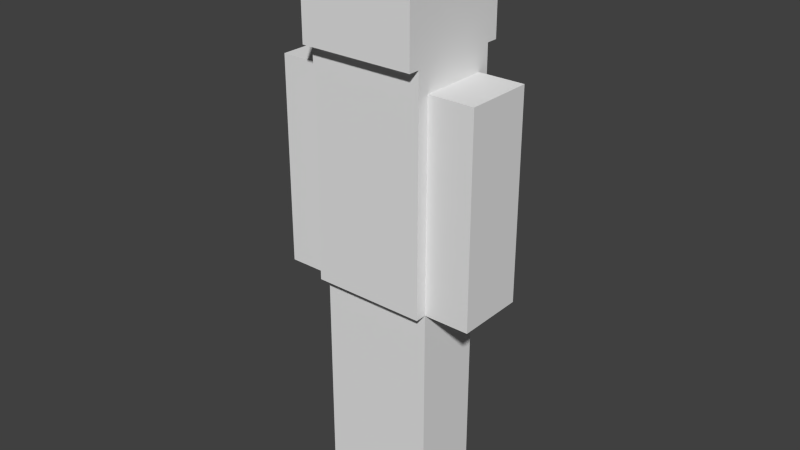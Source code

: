 # Source: char.blend  (saved by Blender 2.78.0; exported with 4.5.12 LTS)
import bpy
from mathutils import Matrix  # noqa: F401  (used for matrix-valued properties, if any)

bpy.ops.wm.read_factory_settings(use_empty=True)
scene = bpy.context.scene
scene.name = 'Scene'

# ---- collections
col_collection_1 = bpy.data.collections.new('Collection 1'); scene.collection.children.link(col_collection_1)

# ---- world
world_world = bpy.data.worlds.new('World'); scene.world = world_world
world_world.color = (0.05088, 0.05088, 0.05088)
world_world.use_sun_shadow = False
world_world.sun_shadow_jitter_overblur = 0.0
world_world.cycles.sampling_method = 'NONE'
world_world.cycles.sample_map_resolution = 256

# ---- meshes
me_cube_004 = bpy.data.meshes.new('Cube.004')
me_cube_004.from_pydata([(-1.0, -8.667, -1.0), (-1.0, -8.667, 1.0), (-1.0, -6.667, -1.0), (-1.0, -6.667, 1.0), (1.0, -8.667, -1.0), (1.0, -8.667, 1.0), (1.0, -6.667, -1.0), (1.0, -6.667, 1.0), (-1.0, -8.667, 0.0), (-1.0, -6.667, 0.0), (1.0, -6.667, 0.0), (1.0, -8.667, 0.0)], [], [(8, 9, 2, 0), (9, 10, 6, 2), (10, 11, 4, 6), (11, 8, 0, 4), (0, 2, 6, 4), (5, 7, 3, 1), (5, 1, 8, 11), (7, 5, 11, 10), (3, 7, 10, 9), (1, 3, 9, 8)])
_uv = me_cube_004.uv_layers.new(name='UVMap')
_uv.uv.foreach_set('vector', [0.0625, 0.1875, 0.0, 0.1875, 0.0, 0.0, 0.0625, 0.0, 0.1875, 0.1875, 0.25, 0.1875, 0.25, 0.0, 0.1875, 0.0, 0.1875, 0.1875, 0.125, 0.1875, 0.125, 0.0, 0.1875, 0.0, 0.0625, 0.1875, 0.125, 0.1875, 0.125, 0.0, 0.0625, 0.0, 0.125, 0.5, 0.125, 0.375, 0.1875, 0.375, 0.1875, 0.5, 0.125, 0.375, 0.125, 0.5, 0.0625, 0.5, 0.0625, 0.375, 0.0625, 0.375, 0.125, 0.375, 0.125, 0.1875, 0.0625, 0.1875, 0.1875, 0.375, 0.125, 0.375, 0.125, 0.1875, 0.1875, 0.1875, 0.1875, 0.375, 0.25, 0.375, 0.25, 0.1875, 0.1875, 0.1875, 0.0625, 0.375, 0.0, 0.375, 0.0, 0.1875, 0.0625, 0.1875])
me_cube_004.use_remesh_preserve_volume = False
me_cube_004.use_remesh_preserve_attributes = False
me_cube_004.use_mirror_vertex_groups = False
me_cube_004.update()
me_cube_003 = bpy.data.meshes.new('Cube.003')
me_cube_003.from_pydata([(-4.6, -1.0, 1.0), (-4.6, -1.0, 2.8), (-4.6, 1.0, 1.0), (-4.6, 1.0, 2.8), (-3.0, -1.0, 1.0), (-3.0, -1.0, 2.8), (-3.0, 1.0, 1.0), (-3.0, 1.0, 2.8), (-4.6, -1.0, 1.9), (-4.6, 1.0, 1.9), (-3.0, 1.0, 1.9), (-3.0, -1.0, 1.9)], [], [(8, 9, 2, 0), (9, 10, 6, 2), (10, 11, 4, 6), (11, 8, 0, 4), (0, 2, 6, 4), (5, 7, 3, 1), (5, 1, 8, 11), (7, 5, 11, 10), (3, 7, 10, 9), (1, 3, 9, 8)])
_uv = me_cube_003.uv_layers.new(name='UVMap')
_uv.uv.foreach_set('vector', [0.6875, 0.1875, 0.625, 0.1875, 0.625, 0.0, 0.6875, 0.0, 0.875, 0.1875, 0.8125, 0.1875, 0.8125, 0.0, 0.875, 0.0, 0.8125, 0.1875, 0.75, 0.1875, 0.75, 0.0, 0.8125, 0.0, 0.75, 0.1875, 0.6875, 0.1875, 0.6875, 0.0, 0.75, 0.0, 0.75, 0.5, 0.75, 0.375, 0.8125, 0.375, 0.8125, 0.5, 0.75, 0.375, 0.75, 0.5, 0.6875, 0.5, 0.6875, 0.375, 0.75, 0.375, 0.6875, 0.375, 0.6875, 0.1875, 0.75, 0.1875, 0.8125, 0.375, 0.75, 0.375, 0.75, 0.1875, 0.8125, 0.1875, 0.875, 0.375, 0.8125, 0.375, 0.8125, 0.1875, 0.875, 0.1875, 0.6875, 0.375, 0.625, 0.375, 0.625, 0.1875, 0.6875, 0.1875])
me_cube_003.use_remesh_preserve_volume = False
me_cube_003.use_remesh_preserve_attributes = False
me_cube_003.use_mirror_vertex_groups = False
me_cube_003.update()
me_cube_002 = bpy.data.meshes.new('Cube.002')
me_cube_002.from_pydata([(1.0, -1.0, 1.0), (1.0, -1.0, 2.8), (1.0, 1.0, 1.0), (1.0, 1.0, 2.8), (2.6, -1.0, 1.0), (2.6, -1.0, 2.8), (2.6, 1.0, 1.0), (2.6, 1.0, 2.8), (1.0, -1.0, 1.9), (1.0, 1.0, 1.9), (2.6, 1.0, 1.9), (2.6, -1.0, 1.9)], [], [(8, 9, 2, 0), (9, 10, 6, 2), (10, 11, 4, 6), (11, 8, 0, 4), (0, 2, 6, 4), (5, 7, 3, 1), (5, 1, 8, 11), (7, 5, 11, 10), (3, 7, 10, 9), (1, 3, 9, 8)])
_uv = me_cube_002.uv_layers.new(name='UVMap')
_uv.uv.foreach_set('vector', [0.6875, 0.1875, 0.625, 0.1875, 0.625, 0.0, 0.6875, 0.0, 0.8125, 0.1875, 0.875, 0.1875, 0.875, 0.0, 0.8125, 0.0, 0.8125, 0.1875, 0.75, 0.1875, 0.75, 0.0, 0.8125, 0.0, 0.6875, 0.1875, 0.75, 0.1875, 0.75, 0.0, 0.6875, 0.0, 0.75, 0.5, 0.75, 0.375, 0.8125, 0.375, 0.8125, 0.5, 0.6875, 0.375, 0.6875, 0.5, 0.75, 0.5, 0.75, 0.375, 0.6875, 0.375, 0.75, 0.375, 0.75, 0.1875, 0.6875, 0.1875, 0.8125, 0.375, 0.75, 0.375, 0.75, 0.1875, 0.8125, 0.1875, 0.8125, 0.375, 0.875, 0.375, 0.875, 0.1875, 0.8125, 0.1875, 0.6875, 0.375, 0.625, 0.375, 0.625, 0.1875, 0.6875, 0.1875])
me_cube_002.use_remesh_preserve_volume = False
me_cube_002.use_remesh_preserve_attributes = False
me_cube_002.use_mirror_vertex_groups = False
me_cube_002.update()
me_cube_001 = bpy.data.meshes.new('Cube.001')
me_cube_001.from_pydata([(1.0, -3.667, 1.0), (1.0, -6.333, 1.0), (-3.0, -6.333, 1.0), (-3.0, -3.667, 1.0), (1.0, -3.667, 3.0), (1.0, -6.333, 3.0), (-3.0, -6.333, 3.0), (-3.0, -3.667, 3.0), (1.0, -3.667, 2.1), (1.0, -6.333, 2.1), (-3.0, -6.333, 2.1), (-3.0, -3.667, 2.1)], [], [(0, 1, 2, 3), (4, 7, 6, 5), (8, 4, 5, 9), (9, 5, 6, 10), (10, 6, 7, 11), (8, 0, 3, 11), (4, 8, 11, 7), (2, 10, 11, 3), (1, 9, 10, 2), (0, 8, 9, 1)])
_uv = me_cube_001.uv_layers.new(name='UVMap')
_uv.uv.foreach_set('vector', [0.4375, 0.375, 0.5625, 0.375, 0.5625, 0.5, 0.4375, 0.5, 0.4375, 0.5, 0.3125, 0.5, 0.3125, 0.375, 0.4375, 0.375, 0.5, 0.1875, 0.5, 0.375, 0.4375, 0.375, 0.4375, 0.1875, 0.4375, 0.1875, 0.4375, 0.375, 0.3125, 0.375, 0.3125, 0.1875, 0.3125, 0.1875, 0.3125, 0.375, 0.25, 0.375, 0.25, 0.1875, 0.5, 0.1875, 0.5, 0.0, 0.625, 0.0, 0.625, 0.1875, 0.5, 0.375, 0.5, 0.1875, 0.625, 0.1875, 0.625, 0.375, 0.3125, 0.0, 0.3125, 0.1875, 0.25, 0.1875, 0.25, 0.0, 0.4375, 0.0, 0.4375, 0.1875, 0.3125, 0.1875, 0.3125, 0.0, 0.5, 0.0, 0.5, 0.1875, 0.4375, 0.1875, 0.4375, 0.0])
me_cube_001.use_remesh_preserve_volume = False
me_cube_001.use_remesh_preserve_attributes = False
me_cube_001.use_mirror_vertex_groups = False
me_cube_001.update()
me_cube_000 = bpy.data.meshes.new('Cube.000')
me_cube_000.from_pydata([(-3.0, -1.667, 3.0), (-3.0, -1.667, 4.0), (-3.0, 1.667, 3.0), (-3.0, 1.667, 4.0), (1.0, -1.667, 3.0), (1.0, -1.667, 4.0), (1.0, 1.667, 3.0), (1.0, 1.667, 4.0)], [], [(1, 3, 2, 0), (3, 7, 6, 2), (7, 5, 4, 6), (5, 1, 0, 4), (0, 2, 6, 4), (5, 7, 3, 1)])
_uv = me_cube_000.uv_layers.new(name='UVMap')
_uv.uv.foreach_set('vector', [0.125, 0.75, 0.0, 0.75, 0.0, 0.5, 0.125, 0.5, 0.5, 0.75, 0.375, 0.75, 0.375, 0.5, 0.5, 0.5, 0.375, 0.75, 0.25, 0.75, 0.25, 0.5, 0.375, 0.5, 0.25, 0.75, 0.125, 0.75, 0.125, 0.5, 0.25, 0.5, 0.25, 1.0, 0.25, 0.75, 0.375, 0.75, 0.375, 1.0, 0.25, 0.75, 0.25, 1.0, 0.125, 1.0, 0.125, 0.75])
me_cube_000.use_remesh_preserve_volume = False
me_cube_000.use_remesh_preserve_attributes = False
me_cube_000.use_mirror_vertex_groups = False
me_cube_000.update()
me_cube_006 = bpy.data.meshes.new('Cube.006')
me_cube_006.from_pydata([(-3.0, -1.0, -1.0), (-3.0, -1.0, 1.0), (-3.0, 1.0, -1.0), (-3.0, 1.0, 1.0), (-1.0, -1.0, -1.0), (-1.0, -1.0, 1.0), (-1.0, 1.0, -1.0), (-1.0, 1.0, 1.0), (-3.0, -1.0, 0.0), (-3.0, 1.0, 0.0), (-1.0, 1.0, 0.0), (-1.0, -1.0, 0.0)], [], [(8, 9, 2, 0), (9, 10, 6, 2), (10, 11, 4, 6), (11, 8, 0, 4), (0, 2, 6, 4), (5, 7, 3, 1), (5, 1, 8, 11), (7, 5, 11, 10), (3, 7, 10, 9), (1, 3, 9, 8)])
_uv = me_cube_006.uv_layers.new(name='UVMap')
_uv.uv.foreach_set('vector', [0.0625, 0.1875, 0.0, 0.1875, 0.0, 0.0, 0.0625, 0.0, 0.25, 0.1875, 0.1875, 0.1875, 0.1875, 0.0, 0.25, 0.0, 0.1875, 0.1875, 0.125, 0.1875, 0.125, 0.0, 0.1875, 0.0, 0.125, 0.1875, 0.0625, 0.1875, 0.0625, 0.0, 0.125, 0.0, 0.125, 0.5, 0.125, 0.375, 0.1875, 0.375, 0.1875, 0.5, 0.125, 0.375, 0.125, 0.5, 0.0625, 0.5, 0.0625, 0.375, 0.125, 0.375, 0.0625, 0.375, 0.0625, 0.1875, 0.125, 0.1875, 0.1875, 0.375, 0.125, 0.375, 0.125, 0.1875, 0.1875, 0.1875, 0.25, 0.375, 0.1875, 0.375, 0.1875, 0.1875, 0.25, 0.1875, 0.0625, 0.375, 0.0, 0.375, 0.0, 0.1875, 0.0625, 0.1875])
me_cube_006.use_remesh_preserve_volume = False
me_cube_006.use_remesh_preserve_attributes = False
me_cube_006.use_mirror_vertex_groups = False
me_cube_006.update()
arm_skeleton = bpy.data.armatures.new('Skeleton')  # bones are not reproduced

# ---- objects
ob_skeleton = bpy.data.objects.new('Skeleton', arm_skeleton)
ob_leg_l = bpy.data.objects.new('Leg.L', me_cube_004)
ob_arm_r = bpy.data.objects.new('Arm.R', me_cube_003)
ob_arm_l = bpy.data.objects.new('Arm.L', me_cube_002)
ob_torso = bpy.data.objects.new('Torso', me_cube_001)
ob_head = bpy.data.objects.new('Head', me_cube_000)
ob_leg_r = bpy.data.objects.new('Leg.R', me_cube_006)

# ---- transforms, parenting, visibility, modifiers, constraints
ob_skeleton.location = (0.0, 0.0, 2.1)
ob_skeleton.show_in_front = True
ob_skeleton.lineart.crease_threshold = 0.0
ob_leg_l.parent = ob_skeleton
ob_leg_l.matrix_parent_inverse = Matrix(((1.0, 0.0, 0.0, -0.0), (0.0, 1.0, 0.0, -0.0), (0.0, 0.0, 1.0, -2.1), (0.0, 0.0, 0.0, 1.0)))
ob_leg_l.location = (0.25, 2.3, 1.0)
ob_leg_l.scale = (0.25, 0.3, 1.0)
ob_leg_l.lineart.crease_threshold = 0.0
_vg = ob_leg_l.vertex_groups.new(name='Bone')
_vg.add([0, 1, 2, 3, 4, 5, 6, 7, 8, 9, 10, 11], 1.0, 'REPLACE')
_vg = ob_leg_l.vertex_groups.new(name='Torso.D')
_vg = ob_leg_l.vertex_groups.new(name='Torso.U')
_vg = ob_leg_l.vertex_groups.new(name='Head')
_vg = ob_leg_l.vertex_groups.new(name='Arm.L.S')
_vg = ob_leg_l.vertex_groups.new(name='Arm.L.H')
_vg = ob_leg_l.vertex_groups.new(name='Arm.R.S')
_vg = ob_leg_l.vertex_groups.new(name='Arm.R.H')
_vg = ob_leg_l.vertex_groups.new(name='Leg.R.U')
_vg = ob_leg_l.vertex_groups.new(name='Leg.R.D')
_vg = ob_leg_l.vertex_groups.new(name='Leg.L.U')
for _i, _w in zip([1, 3, 5, 7, 8, 9, 10, 11], [0.981, 0.9805, 0.9805, 0.981, 0.4905, 0.4903, 0.4905, 0.4903]): _vg.add([_i], _w, 'REPLACE')
_vg = ob_leg_l.vertex_groups.new(name='Leg.L.D')
for _i, _w in zip([0, 2, 4, 6, 8, 9, 10, 11], [0.9805, 0.981, 0.981, 0.9805, 0.4903, 0.4905, 0.4903, 0.4905]): _vg.add([_i], _w, 'REPLACE')
_m = ob_leg_l.modifiers.new('Armature.001', 'ARMATURE')
_m.object = ob_skeleton
_m.use_deform_preserve_volume = True
ob_arm_r.parent = ob_skeleton
ob_arm_r.matrix_parent_inverse = Matrix(((1.0, 0.0, 0.0, -0.0), (0.0, 1.0, 0.0, -0.0), (0.0, 0.0, 1.0, -2.1), (0.0, 0.0, 0.0, 1.0)))
ob_arm_r.location = (0.25, 0.0, 1.0)
ob_arm_r.scale = (0.25, 0.3, 1.0)
ob_arm_r.lineart.crease_threshold = 0.0
_vg = ob_arm_r.vertex_groups.new(name='Bone')
_vg.add([0, 1, 2, 3, 4, 5, 6, 7, 8, 9, 10, 11], 1.0, 'REPLACE')
_vg = ob_arm_r.vertex_groups.new(name='Torso.D')
_vg = ob_arm_r.vertex_groups.new(name='Torso.U')
_vg = ob_arm_r.vertex_groups.new(name='Head')
_vg = ob_arm_r.vertex_groups.new(name='Arm.L.S')
_vg = ob_arm_r.vertex_groups.new(name='Arm.L.H')
_vg = ob_arm_r.vertex_groups.new(name='Arm.R.S')
for _i, _w in zip([1, 3, 5, 7, 8, 9, 10, 11], [0.9793, 0.9795, 0.9795, 0.9793, 0.4896, 0.4897, 0.4896, 0.4897]): _vg.add([_i], _w, 'REPLACE')
_vg = ob_arm_r.vertex_groups.new(name='Arm.R.H')
for _i, _w in zip([0, 2, 4, 6, 8, 9, 10, 11], [0.9795, 0.9793, 0.9793, 0.9795, 0.4897, 0.4896, 0.4897, 0.4896]): _vg.add([_i], _w, 'REPLACE')
_vg = ob_arm_r.vertex_groups.new(name='Leg.R.U')
_vg = ob_arm_r.vertex_groups.new(name='Leg.R.D')
_vg = ob_arm_r.vertex_groups.new(name='Leg.L.U')
_vg = ob_arm_r.vertex_groups.new(name='Leg.L.D')
_m = ob_arm_r.modifiers.new('Armature.001', 'ARMATURE')
_m.object = ob_skeleton
_m.use_deform_preserve_volume = True
ob_arm_l.parent = ob_skeleton
ob_arm_l.matrix_parent_inverse = Matrix(((1.0, 0.0, 0.0, -0.0), (0.0, 1.0, 0.0, -0.0), (0.0, 0.0, 1.0, -2.1), (0.0, 0.0, 0.0, 1.0)))
ob_arm_l.location = (0.25, 0.0, 1.0)
ob_arm_l.scale = (0.25, 0.3, 1.0)
ob_arm_l.lineart.crease_threshold = 0.0
_vg = ob_arm_l.vertex_groups.new(name='Bone')
_vg.add([0, 1, 2, 3, 4, 5, 6, 7, 8, 9, 10, 11], 1.0, 'REPLACE')
_vg = ob_arm_l.vertex_groups.new(name='Torso.D')
_vg = ob_arm_l.vertex_groups.new(name='Torso.U')
_vg = ob_arm_l.vertex_groups.new(name='Head')
_vg = ob_arm_l.vertex_groups.new(name='Arm.L.S')
for _i, _w in zip([1, 3, 5, 7, 8, 9, 10, 11], [0.9793, 0.9795, 0.9795, 0.9793, 0.4896, 0.4897, 0.4896, 0.4897]): _vg.add([_i], _w, 'REPLACE')
_vg = ob_arm_l.vertex_groups.new(name='Arm.L.H')
for _i, _w in zip([0, 2, 4, 6, 8, 9, 10, 11], [0.9795, 0.9793, 0.9793, 0.9795, 0.4897, 0.4896, 0.4897, 0.4896]): _vg.add([_i], _w, 'REPLACE')
_vg = ob_arm_l.vertex_groups.new(name='Arm.R.S')
_vg = ob_arm_l.vertex_groups.new(name='Arm.R.H')
_vg = ob_arm_l.vertex_groups.new(name='Leg.R.U')
_vg = ob_arm_l.vertex_groups.new(name='Leg.R.D')
_vg = ob_arm_l.vertex_groups.new(name='Leg.L.U')
_vg = ob_arm_l.vertex_groups.new(name='Leg.L.D')
_m = ob_arm_l.modifiers.new('Armature.001', 'ARMATURE')
_m.object = ob_skeleton
_m.use_deform_preserve_volume = True
ob_torso.parent = ob_skeleton
ob_torso.matrix_parent_inverse = Matrix(((1.0, 0.0, 0.0, -0.0), (0.0, 1.0, 0.0, -0.0), (0.0, 0.0, 1.0, -2.1), (0.0, 0.0, 0.0, 1.0)))
ob_torso.location = (0.25, 1.5, 1.0)
ob_torso.scale = (0.25, 0.3, 1.0)
ob_torso.lineart.crease_threshold = 0.0
_vg = ob_torso.vertex_groups.new(name='Bone')
_vg = ob_torso.vertex_groups.new(name='Torso.D')
_vg = ob_torso.vertex_groups.new(name='Torso.U')
for _i, _w in zip([0, 1, 2, 3, 4, 5, 6, 7, 8, 9, 10, 11], [0.0, 0.0, 0.0, 0.0, 1.0, 1.0, 1.0, 1.0, 1.0, 1.0, 1.0, 1.0]): _vg.add([_i], _w, 'REPLACE')
_vg = ob_torso.vertex_groups.new(name='Head')
_vg = ob_torso.vertex_groups.new(name='Arm.L.S')
_vg = ob_torso.vertex_groups.new(name='Arm.L.H')
_vg = ob_torso.vertex_groups.new(name='Arm.R.S')
_vg = ob_torso.vertex_groups.new(name='Arm.R.H')
_vg = ob_torso.vertex_groups.new(name='Leg.R.U')
_vg = ob_torso.vertex_groups.new(name='Leg.R.D')
_vg = ob_torso.vertex_groups.new(name='Leg.L.U')
_vg = ob_torso.vertex_groups.new(name='Leg.L.D')
_m = ob_torso.modifiers.new('Armature.001', 'ARMATURE')
_m.object = ob_skeleton
_m.use_deform_preserve_volume = True
ob_head.parent = ob_skeleton
ob_head.matrix_parent_inverse = Matrix(((1.0, 0.0, 0.0, -0.0), (0.0, 1.0, 0.0, -0.0), (0.0, 0.0, 1.0, -2.1), (0.0, 0.0, 0.0, 1.0)))
ob_head.location = (0.25, 0.0, 1.0)
ob_head.scale = (0.25, 0.3, 1.0)
ob_head.lineart.crease_threshold = 0.0
_vg = ob_head.vertex_groups.new(name='Bone')
_vg.add([0, 1, 2, 3, 4, 5, 6, 7], 1.0, 'REPLACE')
_vg = ob_head.vertex_groups.new(name='Torso.D')
_vg = ob_head.vertex_groups.new(name='Torso.U')
_vg = ob_head.vertex_groups.new(name='Head')
_vg.add([0, 1, 2, 3, 4, 5, 6, 7], 1.0, 'REPLACE')
_vg = ob_head.vertex_groups.new(name='Arm.L.S')
_vg = ob_head.vertex_groups.new(name='Arm.L.H')
_vg = ob_head.vertex_groups.new(name='Arm.R.S')
_vg = ob_head.vertex_groups.new(name='Arm.R.H')
_vg = ob_head.vertex_groups.new(name='Leg.R.U')
_vg = ob_head.vertex_groups.new(name='Leg.R.D')
_vg = ob_head.vertex_groups.new(name='Leg.L.U')
_vg = ob_head.vertex_groups.new(name='Leg.L.D')
_m = ob_head.modifiers.new('Armature.001', 'ARMATURE')
_m.object = ob_skeleton
_m.use_deform_preserve_volume = True
ob_leg_r.parent = ob_skeleton
ob_leg_r.matrix_parent_inverse = Matrix(((1.0, 0.0, 0.0, -0.0), (0.0, 1.0, 0.0, -0.0), (0.0, 0.0, 1.0, -2.1), (0.0, 0.0, 0.0, 1.0)))
ob_leg_r.location = (0.25, 0.0, 1.0)
ob_leg_r.scale = (0.25, 0.3, 1.0)
ob_leg_r.lineart.crease_threshold = 0.0
_vg = ob_leg_r.vertex_groups.new(name='Bone')
_vg.add([0, 1, 2, 3, 4, 5, 6, 7, 8, 9, 10, 11], 1.0, 'REPLACE')
_vg = ob_leg_r.vertex_groups.new(name='Torso.D')
_vg = ob_leg_r.vertex_groups.new(name='Torso.U')
_vg = ob_leg_r.vertex_groups.new(name='Head')
_vg = ob_leg_r.vertex_groups.new(name='Arm.L.S')
_vg = ob_leg_r.vertex_groups.new(name='Arm.L.H')
_vg = ob_leg_r.vertex_groups.new(name='Arm.R.S')
_vg = ob_leg_r.vertex_groups.new(name='Arm.R.H')
_vg = ob_leg_r.vertex_groups.new(name='Leg.R.U')
for _i, _w in zip([1, 3, 5, 7, 8, 9, 10, 11], [0.981, 0.9805, 0.9805, 0.981, 0.4905, 0.4903, 0.4905, 0.4903]): _vg.add([_i], _w, 'REPLACE')
_vg = ob_leg_r.vertex_groups.new(name='Leg.R.D')
for _i, _w in zip([0, 2, 4, 6, 8, 9, 10, 11], [0.9805, 0.981, 0.981, 0.9805, 0.4903, 0.4905, 0.4903, 0.4905]): _vg.add([_i], _w, 'REPLACE')
_vg = ob_leg_r.vertex_groups.new(name='Leg.L.U')
_vg = ob_leg_r.vertex_groups.new(name='Leg.L.D')
_m = ob_leg_r.modifiers.new('Armature.001', 'ARMATURE')
_m.object = ob_skeleton
_m.use_deform_preserve_volume = True

# ---- collection membership
col_collection_1.objects.link(ob_skeleton)
col_collection_1.objects.link(ob_leg_l)
col_collection_1.objects.link(ob_arm_r)
col_collection_1.objects.link(ob_arm_l)
col_collection_1.objects.link(ob_torso)
col_collection_1.objects.link(ob_head)
col_collection_1.objects.link(ob_leg_r)

# ---- scene / render settings (as saved in the file)
scene.frame_start = 1; scene.frame_end = 20; scene.frame_set(1)
scene.render.engine = 'BLENDER_EEVEE_NEXT'
scene.render.resolution_percentage = 50
scene.render.dither_intensity = 0.0
scene.cycles.use_denoising = False
scene.cycles.samples = 10
scene.cycles.sampling_pattern = 'TABULATED_SOBOL'
scene.cycles.light_sampling_threshold = 0.0
scene.cycles.use_adaptive_sampling = False
scene.cycles.use_light_tree = False
scene.cycles.blur_glossy = 0.0
scene.cycles.volume_bounces = 1
scene.cycles.pixel_filter_type = 'GAUSSIAN'
scene.cycles.sample_clamp_indirect = 0.0
scene.view_settings.view_transform = 'Standard'
bpy.context.view_layer.update()

# ---- added for rendering (the .blend has no active camera and no usable light): camera, sun
cam_auto = bpy.data.cameras.new('AutoCamera')
cam_auto.lens = 50.0
cam_auto.sensor_width = 36.0
cam_auto.clip_end = 1000.0
ob_auto_camera = bpy.data.objects.new('AutoCamera', cam_auto)
scene.collection.objects.link(ob_auto_camera)
ob_auto_camera.location = (5.00306, -6.00367, 6.50245)
ob_auto_camera.rotation_euler = (1.09748, -7.21219e-08, 0.694738)
scene.camera = ob_auto_camera
light_auto_sun = bpy.data.lights.new('AutoSun', 'SUN')
light_auto_sun.energy = 3.0
light_auto_sun.angle = 0.0523599
ob_auto_sun = bpy.data.objects.new('AutoSun', light_auto_sun)
scene.collection.objects.link(ob_auto_sun)
ob_auto_sun.rotation_euler = (0.872665, 0.174533, 0.523599)
bpy.context.view_layer.update()
